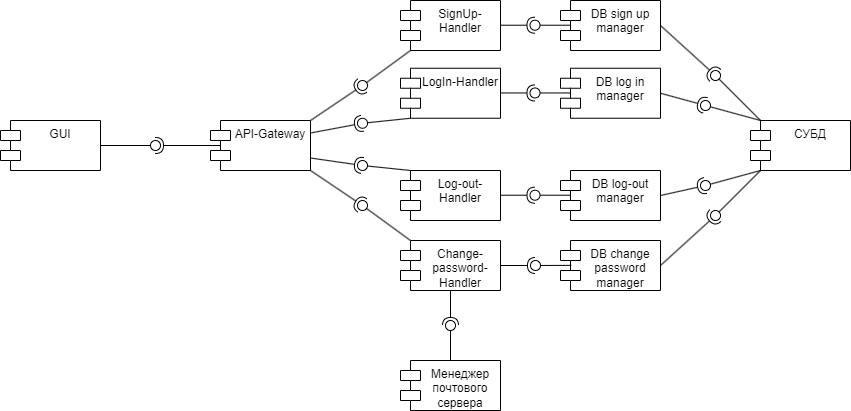

The diagram above was exported from draw.io. Its source (the exported page's mxGraphModel, read from the mxfile embedded in the PNG):
<mxGraphModel dx="1385" dy="788" grid="1" gridSize="10" guides="1" tooltips="1" connect="1" arrows="1" fold="1" page="1" pageScale="1" pageWidth="827" pageHeight="1169" math="0" shadow="0">
  <root>
    <mxCell id="0" />
    <mxCell id="1" parent="0" />
    <mxCell id="C9lhTE95io52mAebtXfu-1" value="GUI" style="shape=module;align=left;spacingLeft=20;align=center;verticalAlign=top;whiteSpace=wrap;html=1;" vertex="1" parent="1">
      <mxGeometry x="60" y="430" width="100" height="50" as="geometry" />
    </mxCell>
    <mxCell id="C9lhTE95io52mAebtXfu-2" value="" style="rounded=0;orthogonalLoop=1;jettySize=auto;html=1;endArrow=halfCircle;endFill=0;endSize=6;strokeWidth=1;sketch=0;" edge="1" target="C9lhTE95io52mAebtXfu-4" parent="1">
      <mxGeometry relative="1" as="geometry">
        <mxPoint x="280" y="455" as="sourcePoint" />
      </mxGeometry>
    </mxCell>
    <mxCell id="C9lhTE95io52mAebtXfu-3" value="" style="rounded=0;orthogonalLoop=1;jettySize=auto;html=1;endArrow=oval;endFill=0;sketch=0;sourcePerimeterSpacing=0;targetPerimeterSpacing=0;endSize=10;exitX=1;exitY=0.5;exitDx=0;exitDy=0;" edge="1" target="C9lhTE95io52mAebtXfu-4" parent="1" source="C9lhTE95io52mAebtXfu-1">
      <mxGeometry relative="1" as="geometry">
        <mxPoint x="480" y="440" as="sourcePoint" />
      </mxGeometry>
    </mxCell>
    <mxCell id="C9lhTE95io52mAebtXfu-4" value="" style="ellipse;whiteSpace=wrap;html=1;align=center;aspect=fixed;fillColor=none;strokeColor=none;resizable=0;perimeter=centerPerimeter;rotatable=0;allowArrows=0;points=[];outlineConnect=1;" vertex="1" parent="1">
      <mxGeometry x="210" y="450" width="10" height="10" as="geometry" />
    </mxCell>
    <mxCell id="C9lhTE95io52mAebtXfu-5" value="API-Gateway" style="shape=module;align=left;spacingLeft=20;align=center;verticalAlign=top;whiteSpace=wrap;html=1;" vertex="1" parent="1">
      <mxGeometry x="270" y="430" width="100" height="50" as="geometry" />
    </mxCell>
    <mxCell id="C9lhTE95io52mAebtXfu-6" value="SignUp-Handler" style="shape=module;align=left;spacingLeft=20;align=center;verticalAlign=top;whiteSpace=wrap;html=1;" vertex="1" parent="1">
      <mxGeometry x="460" y="310" width="100" height="50" as="geometry" />
    </mxCell>
    <mxCell id="C9lhTE95io52mAebtXfu-7" value="LogIn-Handler" style="shape=module;align=left;spacingLeft=20;align=center;verticalAlign=top;whiteSpace=wrap;html=1;" vertex="1" parent="1">
      <mxGeometry x="460" y="377.75" width="100" height="50" as="geometry" />
    </mxCell>
    <mxCell id="C9lhTE95io52mAebtXfu-9" value="Log-out-Handler" style="shape=module;align=left;spacingLeft=20;align=center;verticalAlign=top;whiteSpace=wrap;html=1;" vertex="1" parent="1">
      <mxGeometry x="460" y="480" width="100" height="50" as="geometry" />
    </mxCell>
    <mxCell id="C9lhTE95io52mAebtXfu-10" value="Change-password-Handler" style="shape=module;align=left;spacingLeft=20;align=center;verticalAlign=top;whiteSpace=wrap;html=1;" vertex="1" parent="1">
      <mxGeometry x="460" y="550" width="100" height="50" as="geometry" />
    </mxCell>
    <mxCell id="C9lhTE95io52mAebtXfu-11" value="" style="rounded=0;orthogonalLoop=1;jettySize=auto;html=1;endArrow=halfCircle;endFill=0;endSize=6;strokeWidth=1;sketch=0;exitX=1;exitY=0;exitDx=0;exitDy=0;" edge="1" target="C9lhTE95io52mAebtXfu-13" parent="1" source="C9lhTE95io52mAebtXfu-5">
      <mxGeometry relative="1" as="geometry">
        <mxPoint x="530" y="455" as="sourcePoint" />
      </mxGeometry>
    </mxCell>
    <mxCell id="C9lhTE95io52mAebtXfu-12" value="" style="rounded=0;orthogonalLoop=1;jettySize=auto;html=1;endArrow=oval;endFill=0;sketch=0;sourcePerimeterSpacing=0;targetPerimeterSpacing=0;endSize=10;exitX=0;exitY=1;exitDx=10;exitDy=0;exitPerimeter=0;" edge="1" target="C9lhTE95io52mAebtXfu-13" parent="1" source="C9lhTE95io52mAebtXfu-6">
      <mxGeometry relative="1" as="geometry">
        <mxPoint x="410" y="420" as="sourcePoint" />
      </mxGeometry>
    </mxCell>
    <mxCell id="C9lhTE95io52mAebtXfu-13" value="" style="ellipse;whiteSpace=wrap;html=1;align=center;aspect=fixed;fillColor=none;strokeColor=none;resizable=0;perimeter=centerPerimeter;rotatable=0;allowArrows=0;points=[];outlineConnect=1;" vertex="1" parent="1">
      <mxGeometry x="417" y="390" width="10" height="10" as="geometry" />
    </mxCell>
    <mxCell id="C9lhTE95io52mAebtXfu-18" value="" style="rounded=0;orthogonalLoop=1;jettySize=auto;html=1;endArrow=halfCircle;endFill=0;endSize=6;strokeWidth=1;sketch=0;exitX=1;exitY=0.25;exitDx=0;exitDy=0;" edge="1" target="C9lhTE95io52mAebtXfu-20" parent="1" source="C9lhTE95io52mAebtXfu-5">
      <mxGeometry relative="1" as="geometry">
        <mxPoint x="530" y="375" as="sourcePoint" />
      </mxGeometry>
    </mxCell>
    <mxCell id="C9lhTE95io52mAebtXfu-19" value="" style="rounded=0;orthogonalLoop=1;jettySize=auto;html=1;endArrow=oval;endFill=0;sketch=0;sourcePerimeterSpacing=0;targetPerimeterSpacing=0;endSize=10;exitX=0;exitY=1;exitDx=10;exitDy=0;exitPerimeter=0;" edge="1" target="C9lhTE95io52mAebtXfu-20" parent="1" source="C9lhTE95io52mAebtXfu-7">
      <mxGeometry relative="1" as="geometry">
        <mxPoint x="490" y="375" as="sourcePoint" />
      </mxGeometry>
    </mxCell>
    <mxCell id="C9lhTE95io52mAebtXfu-20" value="" style="ellipse;whiteSpace=wrap;html=1;align=center;aspect=fixed;fillColor=none;strokeColor=none;resizable=0;perimeter=centerPerimeter;rotatable=0;allowArrows=0;points=[];outlineConnect=1;" vertex="1" parent="1">
      <mxGeometry x="417" y="427.75" width="10" height="10" as="geometry" />
    </mxCell>
    <mxCell id="C9lhTE95io52mAebtXfu-23" value="" style="ellipse;whiteSpace=wrap;html=1;align=center;aspect=fixed;fillColor=none;strokeColor=none;resizable=0;perimeter=centerPerimeter;rotatable=0;allowArrows=0;points=[];outlineConnect=1;" vertex="1" parent="1">
      <mxGeometry x="417" y="450" width="10" height="10" as="geometry" />
    </mxCell>
    <mxCell id="C9lhTE95io52mAebtXfu-25" value="" style="rounded=0;orthogonalLoop=1;jettySize=auto;html=1;endArrow=halfCircle;endFill=0;endSize=6;strokeWidth=1;sketch=0;exitX=1;exitY=0.75;exitDx=0;exitDy=0;" edge="1" target="C9lhTE95io52mAebtXfu-27" parent="1" source="C9lhTE95io52mAebtXfu-5">
      <mxGeometry relative="1" as="geometry">
        <mxPoint x="470" y="445" as="sourcePoint" />
      </mxGeometry>
    </mxCell>
    <mxCell id="C9lhTE95io52mAebtXfu-26" value="" style="rounded=0;orthogonalLoop=1;jettySize=auto;html=1;endArrow=oval;endFill=0;sketch=0;sourcePerimeterSpacing=0;targetPerimeterSpacing=0;endSize=10;exitX=0;exitY=0;exitDx=10;exitDy=0;exitPerimeter=0;" edge="1" target="C9lhTE95io52mAebtXfu-27" parent="1" source="C9lhTE95io52mAebtXfu-9">
      <mxGeometry relative="1" as="geometry">
        <mxPoint x="430" y="445" as="sourcePoint" />
      </mxGeometry>
    </mxCell>
    <mxCell id="C9lhTE95io52mAebtXfu-27" value="" style="ellipse;whiteSpace=wrap;html=1;align=center;aspect=fixed;fillColor=none;strokeColor=none;resizable=0;perimeter=centerPerimeter;rotatable=0;allowArrows=0;points=[];outlineConnect=1;" vertex="1" parent="1">
      <mxGeometry x="417" y="470" width="10" height="10" as="geometry" />
    </mxCell>
    <mxCell id="C9lhTE95io52mAebtXfu-28" value="" style="rounded=0;orthogonalLoop=1;jettySize=auto;html=1;endArrow=halfCircle;endFill=0;endSize=6;strokeWidth=1;sketch=0;exitX=1;exitY=1;exitDx=0;exitDy=0;" edge="1" target="C9lhTE95io52mAebtXfu-30" parent="1" source="C9lhTE95io52mAebtXfu-5">
      <mxGeometry relative="1" as="geometry">
        <mxPoint x="470" y="525" as="sourcePoint" />
      </mxGeometry>
    </mxCell>
    <mxCell id="C9lhTE95io52mAebtXfu-29" value="" style="rounded=0;orthogonalLoop=1;jettySize=auto;html=1;endArrow=oval;endFill=0;sketch=0;sourcePerimeterSpacing=0;targetPerimeterSpacing=0;endSize=10;exitX=0;exitY=0;exitDx=10;exitDy=0;exitPerimeter=0;" edge="1" target="C9lhTE95io52mAebtXfu-30" parent="1" source="C9lhTE95io52mAebtXfu-10">
      <mxGeometry relative="1" as="geometry">
        <mxPoint x="430" y="525" as="sourcePoint" />
      </mxGeometry>
    </mxCell>
    <mxCell id="C9lhTE95io52mAebtXfu-30" value="" style="ellipse;whiteSpace=wrap;html=1;align=center;aspect=fixed;fillColor=none;strokeColor=none;resizable=0;perimeter=centerPerimeter;rotatable=0;allowArrows=0;points=[];outlineConnect=1;" vertex="1" parent="1">
      <mxGeometry x="417" y="510" width="10" height="10" as="geometry" />
    </mxCell>
    <mxCell id="C9lhTE95io52mAebtXfu-32" value="DB sign up manager" style="shape=module;align=left;spacingLeft=20;align=center;verticalAlign=top;whiteSpace=wrap;html=1;" vertex="1" parent="1">
      <mxGeometry x="620" y="310" width="100" height="50" as="geometry" />
    </mxCell>
    <mxCell id="C9lhTE95io52mAebtXfu-33" value="DB log in manager" style="shape=module;align=left;spacingLeft=20;align=center;verticalAlign=top;whiteSpace=wrap;html=1;" vertex="1" parent="1">
      <mxGeometry x="620" y="377.75" width="100" height="50" as="geometry" />
    </mxCell>
    <mxCell id="C9lhTE95io52mAebtXfu-34" value="DB log-out manager" style="shape=module;align=left;spacingLeft=20;align=center;verticalAlign=top;whiteSpace=wrap;html=1;" vertex="1" parent="1">
      <mxGeometry x="620" y="480" width="100" height="50" as="geometry" />
    </mxCell>
    <mxCell id="C9lhTE95io52mAebtXfu-35" value="DB change password manager" style="shape=module;align=left;spacingLeft=20;align=center;verticalAlign=top;whiteSpace=wrap;html=1;" vertex="1" parent="1">
      <mxGeometry x="620" y="550" width="100" height="50" as="geometry" />
    </mxCell>
    <mxCell id="C9lhTE95io52mAebtXfu-36" value="СУБД" style="shape=module;align=left;spacingLeft=20;align=center;verticalAlign=top;whiteSpace=wrap;html=1;" vertex="1" parent="1">
      <mxGeometry x="810" y="430" width="100" height="50" as="geometry" />
    </mxCell>
    <mxCell id="C9lhTE95io52mAebtXfu-37" value="Менеджер почтового сервера" style="shape=module;align=left;spacingLeft=20;align=center;verticalAlign=top;whiteSpace=wrap;html=1;" vertex="1" parent="1">
      <mxGeometry x="460" y="670" width="100" height="50" as="geometry" />
    </mxCell>
    <mxCell id="C9lhTE95io52mAebtXfu-38" value="" style="rounded=0;orthogonalLoop=1;jettySize=auto;html=1;endArrow=halfCircle;endFill=0;endSize=6;strokeWidth=1;sketch=0;exitX=1;exitY=0.5;exitDx=0;exitDy=0;" edge="1" target="C9lhTE95io52mAebtXfu-40" parent="1" source="C9lhTE95io52mAebtXfu-10">
      <mxGeometry relative="1" as="geometry">
        <mxPoint x="520" y="565" as="sourcePoint" />
      </mxGeometry>
    </mxCell>
    <mxCell id="C9lhTE95io52mAebtXfu-39" value="" style="rounded=0;orthogonalLoop=1;jettySize=auto;html=1;endArrow=oval;endFill=0;sketch=0;sourcePerimeterSpacing=0;targetPerimeterSpacing=0;endSize=10;exitX=0.107;exitY=0.497;exitDx=0;exitDy=0;exitPerimeter=0;" edge="1" target="C9lhTE95io52mAebtXfu-40" parent="1" source="C9lhTE95io52mAebtXfu-35">
      <mxGeometry relative="1" as="geometry">
        <mxPoint x="480" y="565" as="sourcePoint" />
      </mxGeometry>
    </mxCell>
    <mxCell id="C9lhTE95io52mAebtXfu-40" value="" style="ellipse;whiteSpace=wrap;html=1;align=center;aspect=fixed;fillColor=none;strokeColor=none;resizable=0;perimeter=centerPerimeter;rotatable=0;allowArrows=0;points=[];outlineConnect=1;" vertex="1" parent="1">
      <mxGeometry x="590" y="570" width="10" height="10" as="geometry" />
    </mxCell>
    <mxCell id="C9lhTE95io52mAebtXfu-41" value="" style="rounded=0;orthogonalLoop=1;jettySize=auto;html=1;endArrow=halfCircle;endFill=0;endSize=6;strokeWidth=1;sketch=0;exitX=0.5;exitY=1;exitDx=0;exitDy=0;" edge="1" target="C9lhTE95io52mAebtXfu-43" parent="1" source="C9lhTE95io52mAebtXfu-10">
      <mxGeometry relative="1" as="geometry">
        <mxPoint x="530" y="620" as="sourcePoint" />
      </mxGeometry>
    </mxCell>
    <mxCell id="C9lhTE95io52mAebtXfu-42" value="" style="rounded=0;orthogonalLoop=1;jettySize=auto;html=1;endArrow=oval;endFill=0;sketch=0;sourcePerimeterSpacing=0;targetPerimeterSpacing=0;endSize=10;exitX=0.5;exitY=0;exitDx=0;exitDy=0;" edge="1" target="C9lhTE95io52mAebtXfu-43" parent="1" source="C9lhTE95io52mAebtXfu-37">
      <mxGeometry relative="1" as="geometry">
        <mxPoint x="670" y="685" as="sourcePoint" />
      </mxGeometry>
    </mxCell>
    <mxCell id="C9lhTE95io52mAebtXfu-43" value="" style="ellipse;whiteSpace=wrap;html=1;align=center;aspect=fixed;fillColor=none;strokeColor=none;resizable=0;perimeter=centerPerimeter;rotatable=0;allowArrows=0;points=[];outlineConnect=1;" vertex="1" parent="1">
      <mxGeometry x="505" y="630" width="10" height="10" as="geometry" />
    </mxCell>
    <mxCell id="C9lhTE95io52mAebtXfu-44" value="" style="rounded=0;orthogonalLoop=1;jettySize=auto;html=1;endArrow=halfCircle;endFill=0;endSize=6;strokeWidth=1;sketch=0;exitX=1;exitY=0.5;exitDx=0;exitDy=0;" edge="1" parent="1">
      <mxGeometry relative="1" as="geometry">
        <mxPoint x="559.5" y="504.71" as="sourcePoint" />
        <mxPoint x="594.5" y="504.71" as="targetPoint" />
      </mxGeometry>
    </mxCell>
    <mxCell id="C9lhTE95io52mAebtXfu-45" value="" style="rounded=0;orthogonalLoop=1;jettySize=auto;html=1;endArrow=oval;endFill=0;sketch=0;sourcePerimeterSpacing=0;targetPerimeterSpacing=0;endSize=10;exitX=0.107;exitY=0.497;exitDx=0;exitDy=0;exitPerimeter=0;" edge="1" parent="1">
      <mxGeometry relative="1" as="geometry">
        <mxPoint x="630.5" y="504.71" as="sourcePoint" />
        <mxPoint x="594.5" y="504.71" as="targetPoint" />
      </mxGeometry>
    </mxCell>
    <mxCell id="C9lhTE95io52mAebtXfu-46" value="" style="rounded=0;orthogonalLoop=1;jettySize=auto;html=1;endArrow=halfCircle;endFill=0;endSize=6;strokeWidth=1;sketch=0;exitX=1;exitY=0.5;exitDx=0;exitDy=0;" edge="1" parent="1">
      <mxGeometry relative="1" as="geometry">
        <mxPoint x="559.5" y="402.46000000000004" as="sourcePoint" />
        <mxPoint x="594.5" y="402.46000000000004" as="targetPoint" />
      </mxGeometry>
    </mxCell>
    <mxCell id="C9lhTE95io52mAebtXfu-47" value="" style="rounded=0;orthogonalLoop=1;jettySize=auto;html=1;endArrow=oval;endFill=0;sketch=0;sourcePerimeterSpacing=0;targetPerimeterSpacing=0;endSize=10;exitX=0.107;exitY=0.497;exitDx=0;exitDy=0;exitPerimeter=0;" edge="1" parent="1">
      <mxGeometry relative="1" as="geometry">
        <mxPoint x="630.5" y="402.46000000000004" as="sourcePoint" />
        <mxPoint x="594.5" y="402.46000000000004" as="targetPoint" />
      </mxGeometry>
    </mxCell>
    <mxCell id="C9lhTE95io52mAebtXfu-48" value="" style="rounded=0;orthogonalLoop=1;jettySize=auto;html=1;endArrow=halfCircle;endFill=0;endSize=6;strokeWidth=1;sketch=0;exitX=1;exitY=0.5;exitDx=0;exitDy=0;" edge="1" parent="1">
      <mxGeometry relative="1" as="geometry">
        <mxPoint x="559.5" y="334.71000000000004" as="sourcePoint" />
        <mxPoint x="594.5" y="334.71000000000004" as="targetPoint" />
      </mxGeometry>
    </mxCell>
    <mxCell id="C9lhTE95io52mAebtXfu-49" value="" style="rounded=0;orthogonalLoop=1;jettySize=auto;html=1;endArrow=oval;endFill=0;sketch=0;sourcePerimeterSpacing=0;targetPerimeterSpacing=0;endSize=10;exitX=0.107;exitY=0.497;exitDx=0;exitDy=0;exitPerimeter=0;" edge="1" parent="1">
      <mxGeometry relative="1" as="geometry">
        <mxPoint x="630.5" y="334.71000000000004" as="sourcePoint" />
        <mxPoint x="594.5" y="334.71000000000004" as="targetPoint" />
      </mxGeometry>
    </mxCell>
    <mxCell id="C9lhTE95io52mAebtXfu-50" value="" style="rounded=0;orthogonalLoop=1;jettySize=auto;html=1;endArrow=halfCircle;endFill=0;endSize=6;strokeWidth=1;sketch=0;exitX=1;exitY=0.5;exitDx=0;exitDy=0;" edge="1" target="C9lhTE95io52mAebtXfu-52" parent="1" source="C9lhTE95io52mAebtXfu-32">
      <mxGeometry relative="1" as="geometry">
        <mxPoint x="560" y="475" as="sourcePoint" />
      </mxGeometry>
    </mxCell>
    <mxCell id="C9lhTE95io52mAebtXfu-51" value="" style="rounded=0;orthogonalLoop=1;jettySize=auto;html=1;endArrow=oval;endFill=0;sketch=0;sourcePerimeterSpacing=0;targetPerimeterSpacing=0;endSize=10;exitX=0;exitY=0;exitDx=10;exitDy=0;exitPerimeter=0;" edge="1" target="C9lhTE95io52mAebtXfu-52" parent="1" source="C9lhTE95io52mAebtXfu-36">
      <mxGeometry relative="1" as="geometry">
        <mxPoint x="520" y="475" as="sourcePoint" />
      </mxGeometry>
    </mxCell>
    <mxCell id="C9lhTE95io52mAebtXfu-52" value="" style="ellipse;whiteSpace=wrap;html=1;align=center;aspect=fixed;fillColor=none;strokeColor=none;resizable=0;perimeter=centerPerimeter;rotatable=0;allowArrows=0;points=[];outlineConnect=1;" vertex="1" parent="1">
      <mxGeometry x="770" y="380" width="10" height="10" as="geometry" />
    </mxCell>
    <mxCell id="C9lhTE95io52mAebtXfu-53" value="" style="rounded=0;orthogonalLoop=1;jettySize=auto;html=1;endArrow=halfCircle;endFill=0;endSize=6;strokeWidth=1;sketch=0;exitX=1;exitY=0.5;exitDx=0;exitDy=0;" edge="1" target="C9lhTE95io52mAebtXfu-55" parent="1" source="C9lhTE95io52mAebtXfu-34">
      <mxGeometry relative="1" as="geometry">
        <mxPoint x="560" y="475" as="sourcePoint" />
      </mxGeometry>
    </mxCell>
    <mxCell id="C9lhTE95io52mAebtXfu-54" value="" style="rounded=0;orthogonalLoop=1;jettySize=auto;html=1;endArrow=oval;endFill=0;sketch=0;sourcePerimeterSpacing=0;targetPerimeterSpacing=0;endSize=10;exitX=0;exitY=1;exitDx=10;exitDy=0;exitPerimeter=0;" edge="1" target="C9lhTE95io52mAebtXfu-55" parent="1" source="C9lhTE95io52mAebtXfu-36">
      <mxGeometry relative="1" as="geometry">
        <mxPoint x="520" y="475" as="sourcePoint" />
      </mxGeometry>
    </mxCell>
    <mxCell id="C9lhTE95io52mAebtXfu-55" value="" style="ellipse;whiteSpace=wrap;html=1;align=center;aspect=fixed;fillColor=none;strokeColor=none;resizable=0;perimeter=centerPerimeter;rotatable=0;allowArrows=0;points=[];outlineConnect=1;" vertex="1" parent="1">
      <mxGeometry x="760" y="490" width="10" height="10" as="geometry" />
    </mxCell>
    <mxCell id="C9lhTE95io52mAebtXfu-56" value="" style="rounded=0;orthogonalLoop=1;jettySize=auto;html=1;endArrow=halfCircle;endFill=0;endSize=6;strokeWidth=1;sketch=0;exitX=1;exitY=0.5;exitDx=0;exitDy=0;" edge="1" target="C9lhTE95io52mAebtXfu-58" parent="1" source="C9lhTE95io52mAebtXfu-33">
      <mxGeometry relative="1" as="geometry">
        <mxPoint x="560" y="475" as="sourcePoint" />
      </mxGeometry>
    </mxCell>
    <mxCell id="C9lhTE95io52mAebtXfu-57" value="" style="rounded=0;orthogonalLoop=1;jettySize=auto;html=1;endArrow=oval;endFill=0;sketch=0;sourcePerimeterSpacing=0;targetPerimeterSpacing=0;endSize=10;" edge="1" target="C9lhTE95io52mAebtXfu-58" parent="1">
      <mxGeometry relative="1" as="geometry">
        <mxPoint x="820" y="430" as="sourcePoint" />
      </mxGeometry>
    </mxCell>
    <mxCell id="C9lhTE95io52mAebtXfu-58" value="" style="ellipse;whiteSpace=wrap;html=1;align=center;aspect=fixed;fillColor=none;strokeColor=none;resizable=0;perimeter=centerPerimeter;rotatable=0;allowArrows=0;points=[];outlineConnect=1;" vertex="1" parent="1">
      <mxGeometry x="760" y="410" width="10" height="10" as="geometry" />
    </mxCell>
    <mxCell id="C9lhTE95io52mAebtXfu-62" value="" style="rounded=0;orthogonalLoop=1;jettySize=auto;html=1;endArrow=halfCircle;endFill=0;endSize=6;strokeWidth=1;sketch=0;exitX=1;exitY=0.5;exitDx=0;exitDy=0;" edge="1" target="C9lhTE95io52mAebtXfu-64" parent="1" source="C9lhTE95io52mAebtXfu-35">
      <mxGeometry relative="1" as="geometry">
        <mxPoint x="790" y="485" as="sourcePoint" />
      </mxGeometry>
    </mxCell>
    <mxCell id="C9lhTE95io52mAebtXfu-63" value="" style="rounded=0;orthogonalLoop=1;jettySize=auto;html=1;endArrow=oval;endFill=0;sketch=0;sourcePerimeterSpacing=0;targetPerimeterSpacing=0;endSize=10;exitX=0;exitY=1;exitDx=10;exitDy=0;exitPerimeter=0;" edge="1" target="C9lhTE95io52mAebtXfu-64" parent="1" source="C9lhTE95io52mAebtXfu-36">
      <mxGeometry relative="1" as="geometry">
        <mxPoint x="750" y="485" as="sourcePoint" />
      </mxGeometry>
    </mxCell>
    <mxCell id="C9lhTE95io52mAebtXfu-64" value="" style="ellipse;whiteSpace=wrap;html=1;align=center;aspect=fixed;fillColor=none;strokeColor=none;resizable=0;perimeter=centerPerimeter;rotatable=0;allowArrows=0;points=[];outlineConnect=1;" vertex="1" parent="1">
      <mxGeometry x="770" y="520" width="10" height="10" as="geometry" />
    </mxCell>
  </root>
</mxGraphModel>